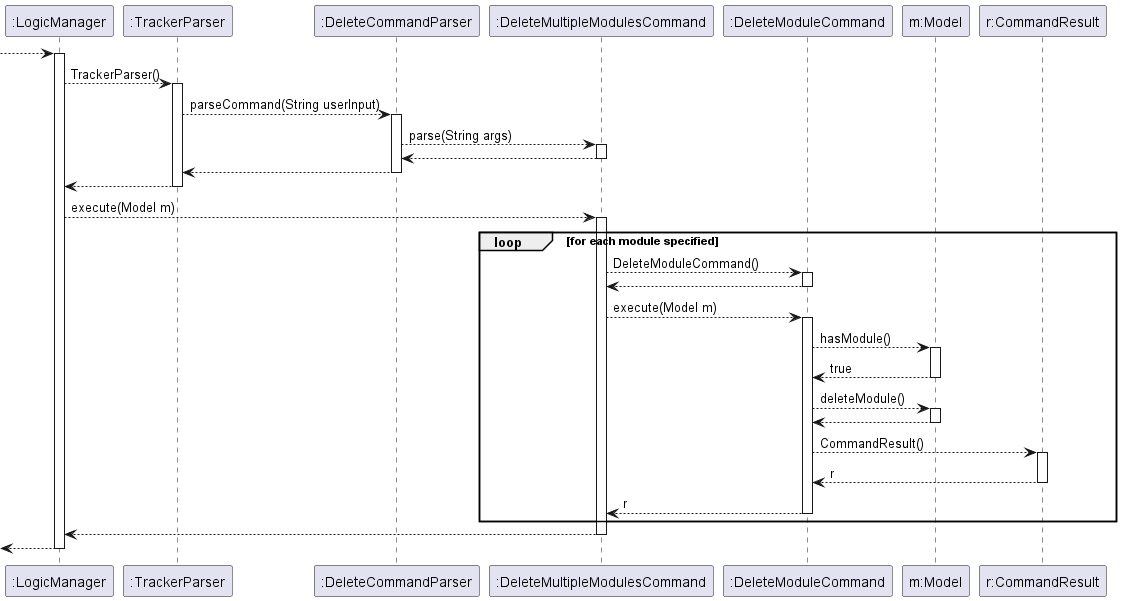

The diagram above was rendered by PlantUML. Its source (embedded in the PNG):
@startuml

--> ":LogicManager"
activate ":LogicManager"

":LogicManager" --> ":TrackerParser": TrackerParser()
activate ":TrackerParser"

":TrackerParser" --> ":DeleteCommandParser": parseCommand(String userInput)
activate ":DeleteCommandParser"

":DeleteCommandParser" --> ":DeleteMultipleModulesCommand": parse(String args)
activate ":DeleteMultipleModulesCommand"

":DeleteCommandParser" <-- ":DeleteMultipleModulesCommand"
deactivate ":DeleteMultipleModulesCommand"

":TrackerParser" <-- ":DeleteCommandParser"
deactivate ":DeleteCommandParser"

":LogicManager" <-- ":TrackerParser"
deactivate ":TrackerParser"

":LogicManager" --> ":DeleteMultipleModulesCommand": execute(Model m)
activate ":DeleteMultipleModulesCommand"

loop for each module specified
    ":DeleteMultipleModulesCommand" --> ":DeleteModuleCommand": DeleteModuleCommand()
    activate ":DeleteModuleCommand"

    ":DeleteMultipleModulesCommand" <-- ":DeleteModuleCommand"
    deactivate ":DeleteModuleCommand"

    ":DeleteMultipleModulesCommand" --> ":DeleteModuleCommand": execute(Model m)
    activate ":DeleteModuleCommand"

    ":DeleteModuleCommand" --> "m:Model" : hasModule()
    activate "m:Model"

    ":DeleteModuleCommand" <-- "m:Model": true
    deactivate "m:Model"

    ":DeleteModuleCommand" --> "m:Model": deleteModule()
    activate "m:Model"

    ":DeleteModuleCommand" <-- "m:Model"
    deactivate "m:Model"

    ":DeleteModuleCommand" --> "r:CommandResult": CommandResult()
    activate "r:CommandResult"

    ":DeleteModuleCommand" <-- "r:CommandResult": r
    deactivate "r:CommandResult"

    ":DeleteMultipleModulesCommand" <-- ":DeleteModuleCommand": r
    deactivate ":DeleteModuleCommand"
end

":LogicManager" <-- ":DeleteMultipleModulesCommand"
deactivate ":DeleteMultipleModulesCommand"

<-- ":LogicManager"
deactivate ":LogicManager"

@enduml